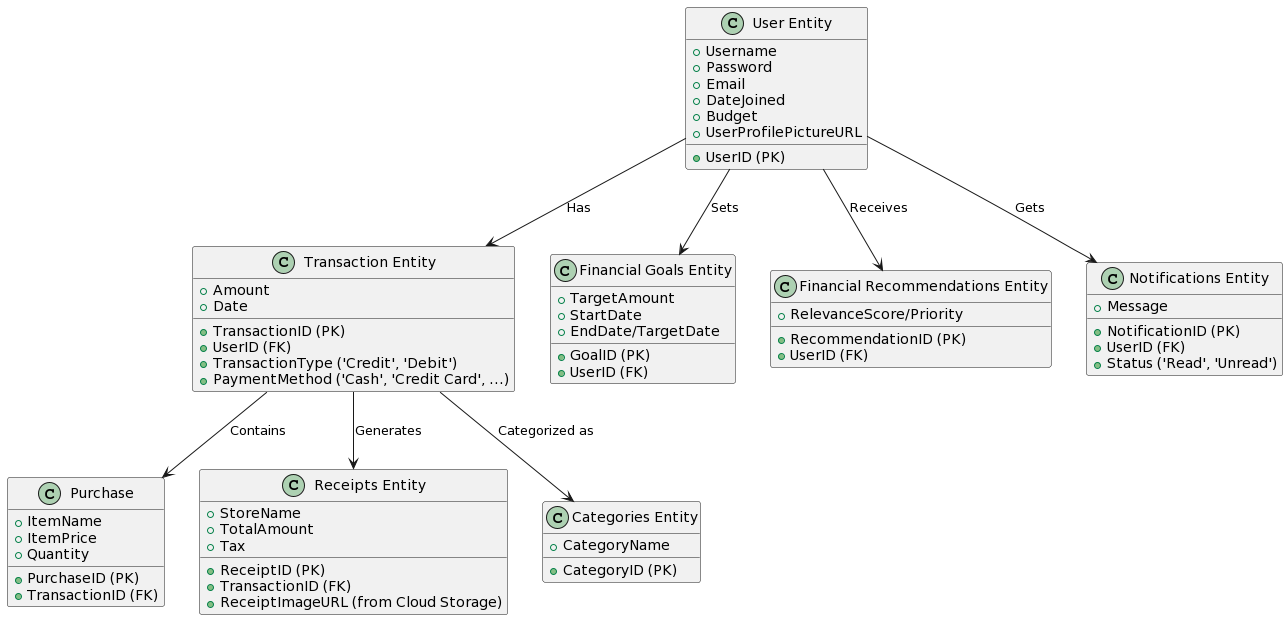

The diagram above was rendered by PlantUML. Its source (embedded in the PNG):
@startuml
class "User Entity" {
    + UserID (PK)
    + Username
    + Password
    + Email
    + DateJoined
    + Budget
    + UserProfilePictureURL
}

class "Transaction Entity" {
    + TransactionID (PK)
    + UserID (FK)
    + Amount
    + TransactionType ('Credit', 'Debit')
    + PaymentMethod ('Cash', 'Credit Card', ...)
    + Date
}

class "Purchase" {
    + PurchaseID (PK)
    + TransactionID (FK)
    + ItemName
    + ItemPrice
    + Quantity
}

class "Receipts Entity" {
    + ReceiptID (PK)
    + TransactionID (FK)
    + StoreName
    + TotalAmount
    + Tax
    + ReceiptImageURL (from Cloud Storage)
}

class "Financial Goals Entity" {
    + GoalID (PK)
    + UserID (FK)
    + TargetAmount
    + StartDate
    + EndDate/TargetDate
}

class "Financial Recommendations Entity" {
    + RecommendationID (PK)
    + UserID (FK)
    + RelevanceScore/Priority
}

class "Notifications Entity" {
    + NotificationID (PK)
    + UserID (FK)
    + Message
    + Status ('Read', 'Unread')
}

class "Categories Entity" {
    + CategoryID (PK)
    + CategoryName
}

"User Entity" --> "Transaction Entity" : Has
"Transaction Entity" --> "Purchase" : Contains
"Transaction Entity" --> "Receipts Entity" : Generates
"User Entity" --> "Financial Goals Entity" : Sets
"User Entity" --> "Financial Recommendations Entity" : Receives
"User Entity" --> "Notifications Entity" : Gets
"Transaction Entity" --> "Categories Entity" : Categorized as
@enduml